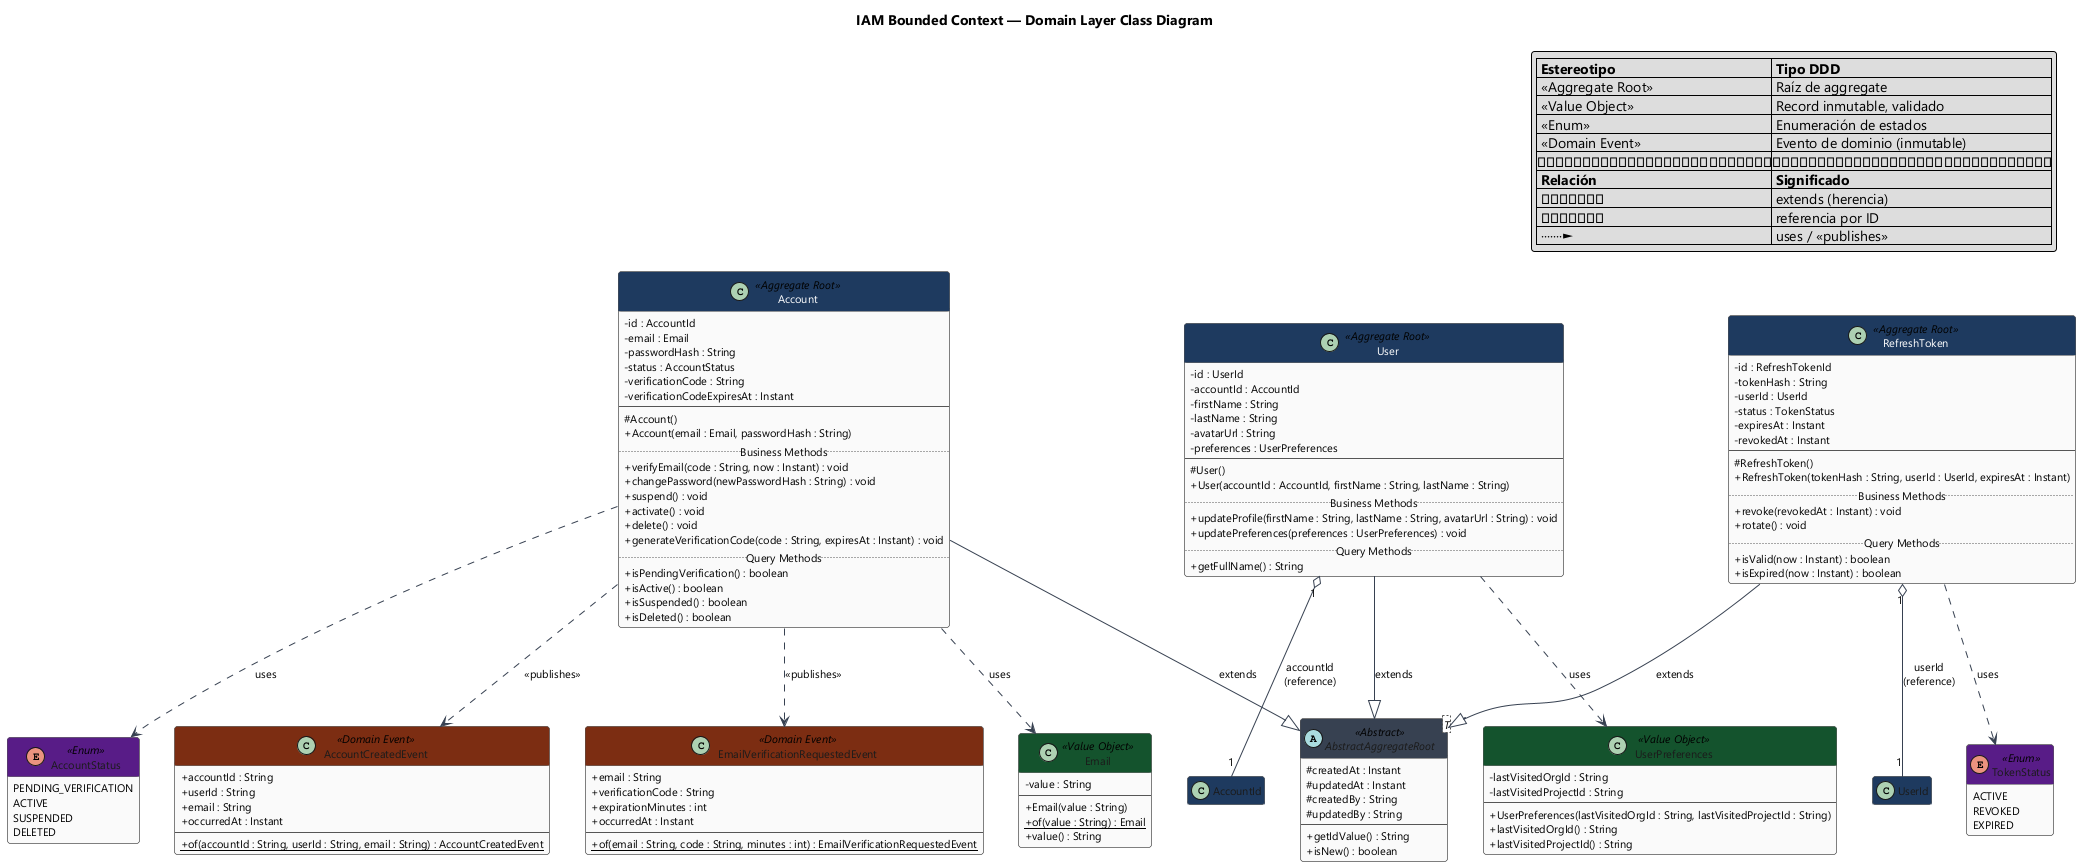

The diagram above was rendered by PlantUML. Its source (embedded in the PNG):
@startuml iam-class
skinparam defaultFontName Segoe UI
skinparam defaultFontSize 11
skinparam classAttributeIconSize 0

skinparam class {
    BackgroundColor #FAFAFA
    BorderColor #555555
    FontColor #1A1A1A
    HeaderBackgroundColor #1E3A5F
    FontColor<<Aggregate Root>> #FFFFFF
    HeaderBackgroundColor<<Aggregate Root>> #1E3A5F
    HeaderBackgroundColor<<Value Object>> #14532D
    HeaderBackgroundColor<<Enum>> #581C87
    HeaderBackgroundColor<<Domain Event>> #7C2D12
    HeaderBackgroundColor<<Abstract>> #374151
}

skinparam stereotypeCBackgroundColor #DBEAFE
skinparam stereotypeABackgroundColor #DCFCE7
skinparam stereotypeEBackgroundColor #F3E8FF
skinparam arrowColor #374151
skinparam roundcorner 6
hide empty members

title IAM Bounded Context — Domain Layer Class Diagram

legend top right
  |= Estereotipo             |= Tipo DDD                     |
  | <<Aggregate Root>>       | Raíz de aggregate             |
  | <<Value Object>>         | Record inmutable, validado    |
  | <<Enum>>                 | Enumeración de estados        |
  | <<Domain Event>>         | Evento de dominio (inmutable) |
  |══════════════════════════|═══════════════════════════════|
  |= Relación                |= Significado                  |
  | ──────▷                  | extends (herencia)            |
  | ◇──────                  | referencia por ID             |
  | ·······►                 | uses / <<publishes>>          |
endlegend

' ── Shared Kernel ──────────────────────────────────────────────────
abstract class AbstractAggregateRoot<T> <<Abstract>> {
  # createdAt : Instant
  # updatedAt : Instant
  # createdBy : String
  # updatedBy : String
  --
  + getIdValue() : String
  + isNew() : boolean
}

' ── Aggregate Roots ────────────────────────────────────────────────
class Account <<Aggregate Root>> {
  - id : AccountId
  - email : Email
  - passwordHash : String
  - status : AccountStatus
  - verificationCode : String
  - verificationCodeExpiresAt : Instant
  --
  # Account()
  + Account(email : Email, passwordHash : String)
  ..Business Methods..
  + verifyEmail(code : String, now : Instant) : void
  + changePassword(newPasswordHash : String) : void
  + suspend() : void
  + activate() : void
  + delete() : void
  + generateVerificationCode(code : String, expiresAt : Instant) : void
  ..Query Methods..
  + isPendingVerification() : boolean
  + isActive() : boolean
  + isSuspended() : boolean
  + isDeleted() : boolean
}

class User <<Aggregate Root>> {
  - id : UserId
  - accountId : AccountId
  - firstName : String
  - lastName : String
  - avatarUrl : String
  - preferences : UserPreferences
  --
  # User()
  + User(accountId : AccountId, firstName : String, lastName : String)
  ..Business Methods..
  + updateProfile(firstName : String, lastName : String, avatarUrl : String) : void
  + updatePreferences(preferences : UserPreferences) : void
  ..Query Methods..
  + getFullName() : String
}

class RefreshToken <<Aggregate Root>> {
  - id : RefreshTokenId
  - tokenHash : String
  - userId : UserId
  - status : TokenStatus
  - expiresAt : Instant
  - revokedAt : Instant
  --
  # RefreshToken()
  + RefreshToken(tokenHash : String, userId : UserId, expiresAt : Instant)
  ..Business Methods..
  + revoke(revokedAt : Instant) : void
  + rotate() : void
  ..Query Methods..
  + isValid(now : Instant) : boolean
  + isExpired(now : Instant) : boolean
}

' ── Value Objects ──────────────────────────────────────────────────
class Email <<Value Object>> {
  - value : String
  --
  + Email(value : String)
  + {static} of(value : String) : Email
  + value() : String
}

class UserPreferences <<Value Object>> {
  - lastVisitedOrgId : String
  - lastVisitedProjectId : String
  --
  + UserPreferences(lastVisitedOrgId : String, lastVisitedProjectId : String)
  + lastVisitedOrgId() : String
  + lastVisitedProjectId() : String
}

' ── Enums ──────────────────────────────────────────────────────────
enum AccountStatus <<Enum>> {
  PENDING_VERIFICATION
  ACTIVE
  SUSPENDED
  DELETED
}

enum TokenStatus <<Enum>> {
  ACTIVE
  REVOKED
  EXPIRED
}

' ── Domain Events ──────────────────────────────────────────────────
class AccountCreatedEvent <<Domain Event>> {
  + accountId : String
  + userId : String
  + email : String
  + occurredAt : Instant
  --
  + {static} of(accountId : String, userId : String, email : String) : AccountCreatedEvent
}

class EmailVerificationRequestedEvent <<Domain Event>> {
  + email : String
  + verificationCode : String
  + expirationMinutes : int
  + occurredAt : Instant
  --
  + {static} of(email : String, code : String, minutes : int) : EmailVerificationRequestedEvent
}

' ── Relaciones ─────────────────────────────────────────────────────
Account     --|> AbstractAggregateRoot : extends
User        --|> AbstractAggregateRoot : extends
RefreshToken --|> AbstractAggregateRoot : extends

Account     ..> Email          : uses
Account     ..> AccountStatus  : uses
User        ..> UserPreferences : uses
RefreshToken ..> TokenStatus   : uses

User        "1" o-- "1" AccountId    : accountId\n(reference)
RefreshToken "1" o-- "1" UserId      : userId\n(reference)

Account ..> AccountCreatedEvent               : <<publishes>>
Account ..> EmailVerificationRequestedEvent   : <<publishes>>

@enduml